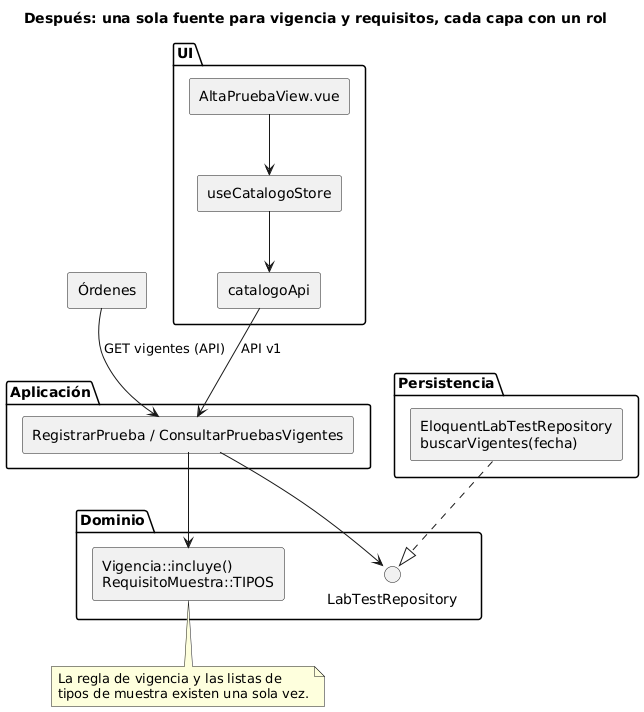

The diagram above was rendered by PlantUML. Its source (embedded in the PNG):
@startuml refactor-despues
title Después: una sola fuente para vigencia y requisitos, cada capa con un rol
skinparam componentStyle rectangle

package "UI" {
  [AltaPruebaView.vue] as V
  [useCatalogoStore] as ST
  [catalogoApi] as CL
}
package "Aplicación" {
  [RegistrarPrueba / ConsultarPruebasVigentes] as UC
}
package "Dominio" {
  [Vigencia::incluye()\nRequisitoMuestra::TIPOS] as DM
  interface LabTestRepository as IR
}
package "Persistencia" {
  [EloquentLabTestRepository\nbuscarVigentes(fecha)] as ER
}
[Órdenes] as O

V --> ST
ST --> CL
CL --> UC : API v1
UC --> DM
UC --> IR
ER ..|> IR
O --> UC : GET vigentes (API)

note bottom of DM
  La regla de vigencia y las listas de
  tipos de muestra existen una sola vez.
end note
@enduml